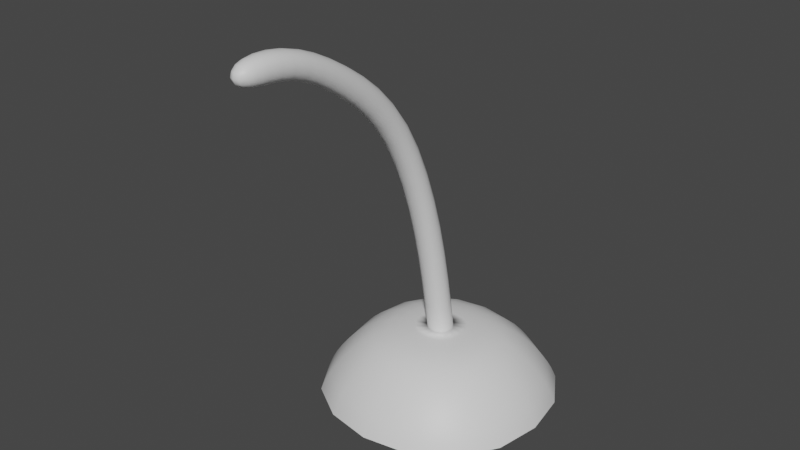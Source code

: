 # Source: bent_lamp.blend  (saved by Blender 2.92.15; exported with 4.5.12 LTS)
import bpy
from mathutils import Matrix  # noqa: F401  (used for matrix-valued properties, if any)

bpy.ops.wm.read_factory_settings(use_empty=True)
scene = bpy.context.scene
scene.name = 'Scene'

# ---- collections
col_collection = bpy.data.collections.new('Collection'); scene.collection.children.link(col_collection)

# ---- materials (node trees are filled in below, after node groups)
mat_material_001 = bpy.data.materials.new('Material.001')
mat_material_001.use_transparent_shadow = False
mat_material_002 = bpy.data.materials.new('Material.002')
mat_material_002.use_transparent_shadow = False

# ---- material node trees
mat_material_001.use_nodes = True; mat_material_001.node_tree.nodes.clear()
_N = mat_material_001.node_tree.nodes; _L = mat_material_001.node_tree.links
n0 = _N.new('ShaderNodeBsdfPrincipled'); n0.name = 'Principled BSDF'; n0.location = (10, 300)
n0.distribution = 'GGX'
n0.subsurface_method = 'BURLEY'
n0.inputs[3].default_value = 1.45
n0.inputs[27].default_value = (0.0, 0.0, 0.0, 1.0)
n0.inputs[28].default_value = 1.0
n1 = _N.new('ShaderNodeOutputMaterial'); n1.name = 'Material Output'; n1.location = (300, 300)
_L.new(n0.outputs[0], n1.inputs[0])
n1.is_active_output = True
mat_material_002.use_nodes = True; mat_material_002.node_tree.nodes.clear()
_N = mat_material_002.node_tree.nodes; _L = mat_material_002.node_tree.links
n0 = _N.new('ShaderNodeBsdfPrincipled'); n0.name = 'Principled BSDF'; n0.location = (10, 300)
n0.distribution = 'GGX'
n0.subsurface_method = 'BURLEY'
n0.inputs[3].default_value = 1.45
n0.inputs[27].default_value = (0.0, 0.0, 0.0, 1.0)
n0.inputs[28].default_value = 1.0
n1 = _N.new('ShaderNodeOutputMaterial'); n1.name = 'Material Output'; n1.location = (300, 300)
_L.new(n0.outputs[0], n1.inputs[0])
n1.is_active_output = True

# ---- world
world_world = bpy.data.worlds.new('World'); scene.world = world_world
world_world.use_nodes = True; world_world.node_tree.nodes.clear()
_N = world_world.node_tree.nodes; _L = world_world.node_tree.links
n0 = _N.new('ShaderNodeOutputWorld'); n0.name = 'World Output'; n0.location = (300, 300)
n1 = _N.new('ShaderNodeBackground'); n1.name = 'Background'; n1.location = (10, 300)
n1.inputs[0].default_value = (0.05088, 0.05088, 0.05088, 1.0)
_L.new(n1.outputs[0], n0.inputs[0])
n0.is_active_output = True
world_world.color = (0.05088, 0.05088, 0.05088)
world_world.use_sun_shadow = False
world_world.sun_shadow_jitter_overblur = 0.0

# ---- meshes
me_cube_002 = bpy.data.meshes.new('Cube.002')
me_cube_002.from_pydata([(-1.602, -1.602, 0.3701), (-1.0, -1.0, 1.0), (-1.602, 1.602, 0.3701), (-1.0, 1.0, 1.0), (1.602, -1.602, 0.3701), (1.0, -1.0, 1.0), (1.602, 1.602, 0.3701), (1.0, 1.0, 1.0), (-1.733, 1.733, 0.06676), (-1.733, -1.733, 0.06676), (1.733, 1.733, 0.06676), (1.733, -1.733, 0.06676), (-0.1865, -0.1865, 1.0), (-0.1865, 0.1865, 1.0), (0.1865, 0.1865, 1.0), (0.1865, -0.1865, 1.0), (-0.1865, -0.4318, 2.505), (-0.1865, -0.082, 2.635), (0.1865, -0.082, 2.635), (0.1865, -0.4318, 2.505), (-0.1865, -0.9993, 4.114), (-0.1865, -0.7681, 4.407), (0.1865, -0.7681, 4.407), (0.1865, -0.9993, 4.114), (-0.1865, -1.981, 4.894), (-0.1865, -1.812, 5.227), (0.1865, -1.812, 5.227), (0.1865, -1.981, 4.894), (-0.1865, -2.66, 5.27), (-0.1865, -2.683, 5.642), (0.1865, -2.683, 5.642), (0.1865, -2.66, 5.27), (-0.1865, -3.411, 5.222), (-0.1865, -3.435, 5.594), (0.1865, -3.435, 5.594), (0.1865, -3.411, 5.222)], [], [(0, 1, 3, 2), (2, 3, 7, 6), (6, 7, 5, 4), (4, 5, 1, 0), (2, 6, 10, 8), (3, 1, 12, 13), (15, 12, 13, 14), (0, 2, 8, 9), (6, 4, 11, 10), (4, 0, 9, 11), (15, 14, 18, 19), (1, 5, 15, 12), (7, 3, 13, 14), (5, 7, 14, 15), (13, 12, 16, 17), (12, 15, 19, 16), (14, 13, 17, 18), (16, 19, 23, 20), (23, 22, 26, 27), (18, 17, 21, 22), (19, 18, 22, 23), (17, 16, 20, 21), (24, 27, 31, 28), (21, 20, 24, 25), (20, 23, 27, 24), (22, 21, 25, 26), (30, 29, 33, 34), (26, 25, 29, 30), (27, 26, 30, 31), (25, 24, 28, 29), (32, 35, 34, 33), (31, 30, 34, 35), (29, 28, 32, 33), (28, 31, 35, 32)])
me_cube_002.polygons.foreach_set('use_smooth', [True] * 34)
me_cube_002.polygons.foreach_set('material_index', [1, 1, 1, 1, 1, 1, 1, 1, 1, 1, 0, 1, 1, 1, 0, 0, 0, 0, 0, 0, 0, 0, 0, 0, 0, 0, 0, 0, 0, 0, 0, 0, 0, 0])
_uv = me_cube_002.uv_layers.new(name='UVMap')
_uv.uv.foreach_set('vector', [0.375, 0.0, 0.625, 0.0, 0.625, 0.25, 0.375, 0.25, 0.375, 0.25, 0.625, 0.25, 0.625, 0.5, 0.375, 0.5, 0.375, 0.5, 0.625, 0.5, 0.625, 0.75, 0.375, 0.75, 0.375, 0.75, 0.625, 0.75, 0.625, 1.0, 0.375, 1.0, 0.375, 0.25, 0.375, 0.5, 0.375, 0.5, 0.375, 0.25, 0.625, 0.25, 0.625, 0.0, 0.625, 0.0, 0.625, 0.25, 0.0, 0.0, 0.0, 0.0, 0.0, 0.0, 0.0, 0.0, 0.375, 0.0, 0.375, 0.25, 0.375, 0.25, 0.375, 0.0, 0.375, 0.5, 0.375, 0.75, 0.375, 0.75, 0.375, 0.5, 0.375, 0.75, 0.375, 1.0, 0.375, 1.0, 0.375, 0.75, 0.625, 0.75, 0.625, 0.5, 0.625, 0.5, 0.625, 0.75, 0.625, 1.0, 0.625, 0.75, 0.625, 0.75, 0.625, 1.0, 0.625, 0.5, 0.625, 0.25, 0.625, 0.25, 0.625, 0.5, 0.625, 0.75, 0.625, 0.5, 0.625, 0.5, 0.625, 0.75, 0.625, 0.25, 0.625, 0.0, 0.625, 0.0, 0.625, 0.25, 0.625, 1.0, 0.625, 0.75, 0.625, 0.75, 0.625, 1.0, 0.625, 0.5, 0.625, 0.25, 0.625, 0.25, 0.625, 0.5, 0.625, 1.0, 0.625, 0.75, 0.625, 0.75, 0.625, 1.0, 0.625, 0.75, 0.625, 0.5, 0.625, 0.5, 0.625, 0.75, 0.625, 0.5, 0.625, 0.25, 0.625, 0.25, 0.625, 0.5, 0.625, 0.75, 0.625, 0.5, 0.625, 0.5, 0.625, 0.75, 0.625, 0.25, 0.625, 0.0, 0.625, 0.0, 0.625, 0.25, 0.625, 1.0, 0.625, 0.75, 0.625, 0.75, 0.625, 1.0, 0.625, 0.25, 0.625, 0.0, 0.625, 0.0, 0.625, 0.25, 0.625, 1.0, 0.625, 0.75, 0.625, 0.75, 0.625, 1.0, 0.625, 0.5, 0.625, 0.25, 0.625, 0.25, 0.625, 0.5, 0.625, 0.5, 0.625, 0.25, 0.625, 0.25, 0.625, 0.5, 0.625, 0.5, 0.625, 0.25, 0.625, 0.25, 0.625, 0.5, 0.625, 0.75, 0.625, 0.5, 0.625, 0.5, 0.625, 0.75, 0.625, 0.25, 0.625, 0.0, 0.625, 0.0, 0.625, 0.25, 0.625, 1.0, 0.625, 0.75, 0.625, 0.5, 0.625, 0.25, 0.625, 0.75, 0.625, 0.5, 0.625, 0.5, 0.625, 0.75, 0.625, 0.25, 0.625, 0.0, 0.625, 0.0, 0.625, 0.25, 0.625, 1.0, 0.625, 0.75, 0.625, 0.75, 0.625, 1.0])
me_cube_002.materials.append(mat_material_001)
me_cube_002.materials.append(mat_material_002)
me_cube_002.use_remesh_fix_poles = True
me_cube_002.use_remesh_preserve_attributes = False
me_cube_002.use_mirror_vertex_groups = False
me_cube_002.update()

# ---- objects
ob_cube = bpy.data.objects.new('Cube', me_cube_002)

# ---- transforms, parenting, visibility, modifiers, constraints
ob_cube.location = (0.0, 0.0, -0.06805)
ob_cube.lineart.crease_threshold = 0.0
_m = ob_cube.modifiers.new('Subdivision', 'SUBSURF')
_m.uv_smooth = 'PRESERVE_CORNERS'
_m.levels = 2

# ---- collection membership
col_collection.objects.link(ob_cube)

# ---- scene / render settings (as saved in the file)
scene.frame_start = 1; scene.frame_end = 250; scene.frame_set(1)
scene.render.engine = 'BLENDER_EEVEE_NEXT'
scene.cycles.use_denoising = False
scene.cycles.samples = 128
scene.cycles.sampling_pattern = 'TABULATED_SOBOL'
scene.cycles.use_adaptive_sampling = False
scene.cycles.use_light_tree = False
scene.view_settings.view_transform = 'Filmic'
bpy.context.view_layer.update()

# ---- added for rendering (the .blend has no active camera and no usable light): camera, sun
cam_auto = bpy.data.cameras.new('AutoCamera')
cam_auto.lens = 50.0
cam_auto.sensor_width = 36.0
cam_auto.clip_end = 1000.0
ob_auto_camera = bpy.data.objects.new('AutoCamera', cam_auto)
scene.collection.objects.link(ob_auto_camera)
ob_auto_camera.location = (7.7297, -10.1266, 8.97006)
ob_auto_camera.rotation_euler = (1.09748, -7.21219e-08, 0.694738)
scene.camera = ob_auto_camera
light_auto_sun = bpy.data.lights.new('AutoSun', 'SUN')
light_auto_sun.energy = 3.0
light_auto_sun.angle = 0.0523599
ob_auto_sun = bpy.data.objects.new('AutoSun', light_auto_sun)
scene.collection.objects.link(ob_auto_sun)
ob_auto_sun.rotation_euler = (0.872665, 0.174533, 0.523599)
bpy.context.view_layer.update()
